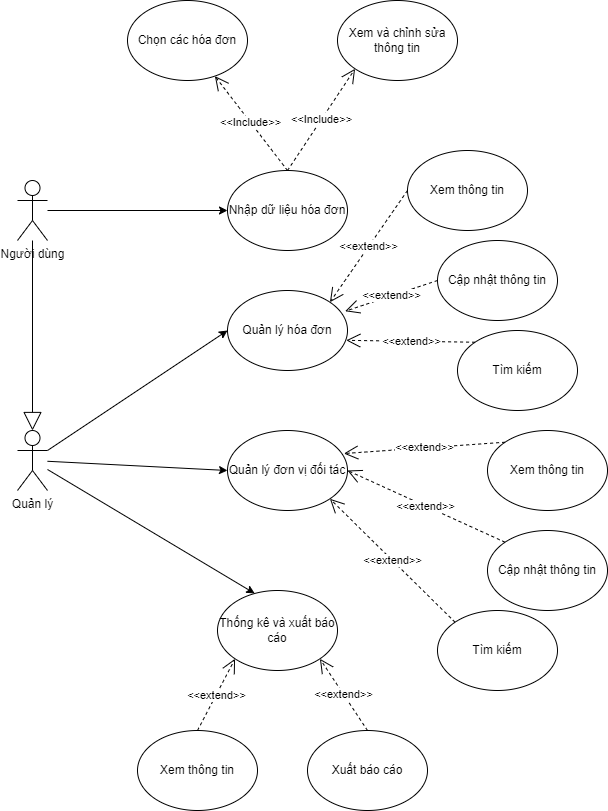

The diagram above was exported from draw.io. Its source (the exported page's mxGraphModel, read from the mxfile embedded in the PNG):
<mxGraphModel dx="1050" dy="1641" grid="1" gridSize="10" guides="1" tooltips="1" connect="1" arrows="1" fold="1" page="1" pageScale="1" pageWidth="850" pageHeight="1100" math="0" shadow="0">
  <root>
    <mxCell id="0" />
    <mxCell id="1" parent="0" />
    <mxCell id="DVlbNQs1iaxJxzE_Wn4D-4" style="rounded=0;orthogonalLoop=1;jettySize=auto;html=1;entryX=0;entryY=0.5;entryDx=0;entryDy=0;" parent="1" source="DVlbNQs1iaxJxzE_Wn4D-5" target="DVlbNQs1iaxJxzE_Wn4D-10" edge="1">
      <mxGeometry relative="1" as="geometry" />
    </mxCell>
    <mxCell id="DVlbNQs1iaxJxzE_Wn4D-5" value="Người dùng" style="shape=umlActor;verticalLabelPosition=bottom;verticalAlign=top;html=1;outlineConnect=0;" parent="1" vertex="1">
      <mxGeometry x="250" y="60" width="30" height="60" as="geometry" />
    </mxCell>
    <mxCell id="DVlbNQs1iaxJxzE_Wn4D-6" style="rounded=0;orthogonalLoop=1;jettySize=auto;html=1;entryX=0;entryY=0.5;entryDx=0;entryDy=0;" parent="1" source="DVlbNQs1iaxJxzE_Wn4D-9" target="DVlbNQs1iaxJxzE_Wn4D-11" edge="1">
      <mxGeometry relative="1" as="geometry" />
    </mxCell>
    <mxCell id="DVlbNQs1iaxJxzE_Wn4D-7" style="rounded=0;orthogonalLoop=1;jettySize=auto;html=1;entryX=0;entryY=0.5;entryDx=0;entryDy=0;" parent="1" source="DVlbNQs1iaxJxzE_Wn4D-9" target="DVlbNQs1iaxJxzE_Wn4D-12" edge="1">
      <mxGeometry relative="1" as="geometry" />
    </mxCell>
    <mxCell id="DVlbNQs1iaxJxzE_Wn4D-8" style="rounded=0;orthogonalLoop=1;jettySize=auto;html=1;entryX=0.31;entryY=0.037;entryDx=0;entryDy=0;entryPerimeter=0;" parent="1" source="DVlbNQs1iaxJxzE_Wn4D-9" target="DVlbNQs1iaxJxzE_Wn4D-13" edge="1">
      <mxGeometry relative="1" as="geometry" />
    </mxCell>
    <mxCell id="DVlbNQs1iaxJxzE_Wn4D-9" value="Quản lý" style="shape=umlActor;verticalLabelPosition=bottom;verticalAlign=top;html=1;outlineConnect=0;" parent="1" vertex="1">
      <mxGeometry x="250" y="310" width="30" height="60" as="geometry" />
    </mxCell>
    <mxCell id="DVlbNQs1iaxJxzE_Wn4D-10" value="Nhập dữ liệu hóa đơn" style="ellipse;whiteSpace=wrap;html=1;" parent="1" vertex="1">
      <mxGeometry x="460" y="50" width="120" height="80" as="geometry" />
    </mxCell>
    <mxCell id="DVlbNQs1iaxJxzE_Wn4D-11" value="Quản lý hóa đơn" style="ellipse;whiteSpace=wrap;html=1;" parent="1" vertex="1">
      <mxGeometry x="460" y="170" width="120" height="80" as="geometry" />
    </mxCell>
    <mxCell id="DVlbNQs1iaxJxzE_Wn4D-12" value="Quản lý đơn vị đối tác" style="ellipse;whiteSpace=wrap;html=1;" parent="1" vertex="1">
      <mxGeometry x="460" y="310" width="120" height="80" as="geometry" />
    </mxCell>
    <mxCell id="DVlbNQs1iaxJxzE_Wn4D-13" value="Thống kê và xuất báo cáo" style="ellipse;whiteSpace=wrap;html=1;" parent="1" vertex="1">
      <mxGeometry x="450" y="470" width="120" height="80" as="geometry" />
    </mxCell>
    <mxCell id="DVlbNQs1iaxJxzE_Wn4D-14" value="" style="endArrow=block;endSize=16;endFill=0;html=1;rounded=0;entryX=0.5;entryY=0;entryDx=0;entryDy=0;entryPerimeter=0;" parent="1" source="DVlbNQs1iaxJxzE_Wn4D-5" target="DVlbNQs1iaxJxzE_Wn4D-9" edge="1">
      <mxGeometry width="160" relative="1" as="geometry">
        <mxPoint x="260" y="270" as="sourcePoint" />
        <mxPoint x="420" y="270" as="targetPoint" />
      </mxGeometry>
    </mxCell>
    <mxCell id="DVlbNQs1iaxJxzE_Wn4D-15" value="Chọn các hóa đơn" style="ellipse;whiteSpace=wrap;html=1;" parent="1" vertex="1">
      <mxGeometry x="360" y="-120" width="120" height="80" as="geometry" />
    </mxCell>
    <mxCell id="DVlbNQs1iaxJxzE_Wn4D-16" value="Xem và chỉnh sửa thông tin" style="ellipse;whiteSpace=wrap;html=1;" parent="1" vertex="1">
      <mxGeometry x="570" y="-120" width="120" height="80" as="geometry" />
    </mxCell>
    <mxCell id="DVlbNQs1iaxJxzE_Wn4D-18" value="&amp;lt;&amp;lt;Include&amp;gt;&amp;gt;" style="endArrow=open;endSize=12;dashed=1;html=1;rounded=0;exitX=0.5;exitY=0;exitDx=0;exitDy=0;" parent="1" source="DVlbNQs1iaxJxzE_Wn4D-10" target="DVlbNQs1iaxJxzE_Wn4D-15" edge="1">
      <mxGeometry width="160" relative="1" as="geometry">
        <mxPoint x="340" y="260" as="sourcePoint" />
        <mxPoint x="490" as="targetPoint" />
      </mxGeometry>
    </mxCell>
    <mxCell id="DVlbNQs1iaxJxzE_Wn4D-19" value="&amp;lt;&amp;lt;Include&amp;gt;&amp;gt;" style="endArrow=open;endSize=12;dashed=1;html=1;rounded=0;exitX=0.5;exitY=0;exitDx=0;exitDy=0;entryX=0;entryY=1;entryDx=0;entryDy=0;" parent="1" source="DVlbNQs1iaxJxzE_Wn4D-10" target="DVlbNQs1iaxJxzE_Wn4D-16" edge="1">
      <mxGeometry width="160" relative="1" as="geometry">
        <mxPoint x="530" y="60" as="sourcePoint" />
        <mxPoint x="472" y="-42" as="targetPoint" />
      </mxGeometry>
    </mxCell>
    <mxCell id="DVlbNQs1iaxJxzE_Wn4D-20" value="Xem thông tin" style="ellipse;whiteSpace=wrap;html=1;" parent="1" vertex="1">
      <mxGeometry x="640" y="30" width="120" height="80" as="geometry" />
    </mxCell>
    <mxCell id="DVlbNQs1iaxJxzE_Wn4D-21" value="Tìm kiếm" style="ellipse;whiteSpace=wrap;html=1;" parent="1" vertex="1">
      <mxGeometry x="690" y="210" width="120" height="80" as="geometry" />
    </mxCell>
    <mxCell id="DVlbNQs1iaxJxzE_Wn4D-22" value="Cập nhật thông tin" style="ellipse;whiteSpace=wrap;html=1;" parent="1" vertex="1">
      <mxGeometry x="670" y="120" width="120" height="80" as="geometry" />
    </mxCell>
    <mxCell id="DVlbNQs1iaxJxzE_Wn4D-23" value="Xem thông tin" style="ellipse;whiteSpace=wrap;html=1;" parent="1" vertex="1">
      <mxGeometry x="720" y="310" width="120" height="80" as="geometry" />
    </mxCell>
    <mxCell id="DVlbNQs1iaxJxzE_Wn4D-24" value="Tìm kiếm" style="ellipse;whiteSpace=wrap;html=1;" parent="1" vertex="1">
      <mxGeometry x="670" y="490" width="120" height="80" as="geometry" />
    </mxCell>
    <mxCell id="DVlbNQs1iaxJxzE_Wn4D-25" value="Cập nhật thông tin" style="ellipse;whiteSpace=wrap;html=1;" parent="1" vertex="1">
      <mxGeometry x="720" y="410" width="120" height="80" as="geometry" />
    </mxCell>
    <mxCell id="DVlbNQs1iaxJxzE_Wn4D-26" value="&amp;lt;&amp;lt;extend&amp;gt;&amp;gt;" style="endArrow=open;endSize=12;dashed=1;html=1;rounded=0;exitX=0;exitY=0.5;exitDx=0;exitDy=0;entryX=1;entryY=0;entryDx=0;entryDy=0;" parent="1" source="DVlbNQs1iaxJxzE_Wn4D-20" target="DVlbNQs1iaxJxzE_Wn4D-11" edge="1">
      <mxGeometry width="160" relative="1" as="geometry">
        <mxPoint x="340" y="220" as="sourcePoint" />
        <mxPoint x="500" y="220" as="targetPoint" />
      </mxGeometry>
    </mxCell>
    <mxCell id="DVlbNQs1iaxJxzE_Wn4D-27" value="&amp;lt;&amp;lt;extend&amp;gt;&amp;gt;" style="endArrow=open;endSize=12;dashed=1;html=1;rounded=0;exitX=0;exitY=0.5;exitDx=0;exitDy=0;entryX=0.981;entryY=0.259;entryDx=0;entryDy=0;entryPerimeter=0;" parent="1" source="DVlbNQs1iaxJxzE_Wn4D-22" target="DVlbNQs1iaxJxzE_Wn4D-11" edge="1">
      <mxGeometry width="160" relative="1" as="geometry">
        <mxPoint x="720" y="70" as="sourcePoint" />
        <mxPoint x="572" y="202" as="targetPoint" />
      </mxGeometry>
    </mxCell>
    <mxCell id="DVlbNQs1iaxJxzE_Wn4D-28" value="&amp;lt;&amp;lt;extend&amp;gt;&amp;gt;" style="endArrow=open;endSize=12;dashed=1;html=1;rounded=0;exitX=0;exitY=0;exitDx=0;exitDy=0;entryX=0.99;entryY=0.623;entryDx=0;entryDy=0;entryPerimeter=0;" parent="1" source="DVlbNQs1iaxJxzE_Wn4D-21" target="DVlbNQs1iaxJxzE_Wn4D-11" edge="1">
      <mxGeometry width="160" relative="1" as="geometry">
        <mxPoint x="730" y="80" as="sourcePoint" />
        <mxPoint x="582" y="212" as="targetPoint" />
      </mxGeometry>
    </mxCell>
    <mxCell id="DVlbNQs1iaxJxzE_Wn4D-29" value="&amp;lt;&amp;lt;extend&amp;gt;&amp;gt;" style="endArrow=open;endSize=12;dashed=1;html=1;rounded=0;exitX=0;exitY=0;exitDx=0;exitDy=0;entryX=0.97;entryY=0.288;entryDx=0;entryDy=0;entryPerimeter=0;" parent="1" source="DVlbNQs1iaxJxzE_Wn4D-23" target="DVlbNQs1iaxJxzE_Wn4D-12" edge="1">
      <mxGeometry width="160" relative="1" as="geometry">
        <mxPoint x="740" y="90" as="sourcePoint" />
        <mxPoint x="592" y="222" as="targetPoint" />
      </mxGeometry>
    </mxCell>
    <mxCell id="DVlbNQs1iaxJxzE_Wn4D-30" value="&amp;lt;&amp;lt;extend&amp;gt;&amp;gt;" style="endArrow=open;endSize=12;dashed=1;html=1;rounded=0;exitX=0;exitY=0;exitDx=0;exitDy=0;entryX=1;entryY=0.5;entryDx=0;entryDy=0;" parent="1" source="DVlbNQs1iaxJxzE_Wn4D-25" target="DVlbNQs1iaxJxzE_Wn4D-12" edge="1">
      <mxGeometry width="160" relative="1" as="geometry">
        <mxPoint x="750" y="100" as="sourcePoint" />
        <mxPoint x="602" y="232" as="targetPoint" />
      </mxGeometry>
    </mxCell>
    <mxCell id="DVlbNQs1iaxJxzE_Wn4D-31" value="&amp;lt;&amp;lt;extend&amp;gt;&amp;gt;" style="endArrow=open;endSize=12;dashed=1;html=1;rounded=0;exitX=0;exitY=0;exitDx=0;exitDy=0;entryX=1;entryY=1;entryDx=0;entryDy=0;" parent="1" source="DVlbNQs1iaxJxzE_Wn4D-24" target="DVlbNQs1iaxJxzE_Wn4D-12" edge="1">
      <mxGeometry width="160" relative="1" as="geometry">
        <mxPoint x="760" y="110" as="sourcePoint" />
        <mxPoint x="612" y="242" as="targetPoint" />
      </mxGeometry>
    </mxCell>
    <mxCell id="DVlbNQs1iaxJxzE_Wn4D-32" value="Xem thông tin" style="ellipse;whiteSpace=wrap;html=1;" parent="1" vertex="1">
      <mxGeometry x="370" y="610" width="120" height="80" as="geometry" />
    </mxCell>
    <mxCell id="DVlbNQs1iaxJxzE_Wn4D-33" value="Xuất báo cáo" style="ellipse;whiteSpace=wrap;html=1;" parent="1" vertex="1">
      <mxGeometry x="540" y="610" width="120" height="80" as="geometry" />
    </mxCell>
    <mxCell id="DVlbNQs1iaxJxzE_Wn4D-34" value="&amp;lt;&amp;lt;extend&amp;gt;&amp;gt;" style="endArrow=open;endSize=12;dashed=1;html=1;rounded=0;exitX=0.5;exitY=0;exitDx=0;exitDy=0;entryX=1;entryY=1;entryDx=0;entryDy=0;" parent="1" source="DVlbNQs1iaxJxzE_Wn4D-33" target="DVlbNQs1iaxJxzE_Wn4D-13" edge="1">
      <mxGeometry width="160" relative="1" as="geometry">
        <mxPoint x="720" y="620" as="sourcePoint" />
        <mxPoint x="572" y="478" as="targetPoint" />
      </mxGeometry>
    </mxCell>
    <mxCell id="DVlbNQs1iaxJxzE_Wn4D-35" value="&amp;lt;&amp;lt;extend&amp;gt;&amp;gt;" style="endArrow=open;endSize=12;dashed=1;html=1;rounded=0;exitX=0.5;exitY=0;exitDx=0;exitDy=0;entryX=0;entryY=1;entryDx=0;entryDy=0;" parent="1" source="DVlbNQs1iaxJxzE_Wn4D-32" target="DVlbNQs1iaxJxzE_Wn4D-13" edge="1">
      <mxGeometry width="160" relative="1" as="geometry">
        <mxPoint x="730" y="630" as="sourcePoint" />
        <mxPoint x="582" y="488" as="targetPoint" />
      </mxGeometry>
    </mxCell>
  </root>
</mxGraphModel>